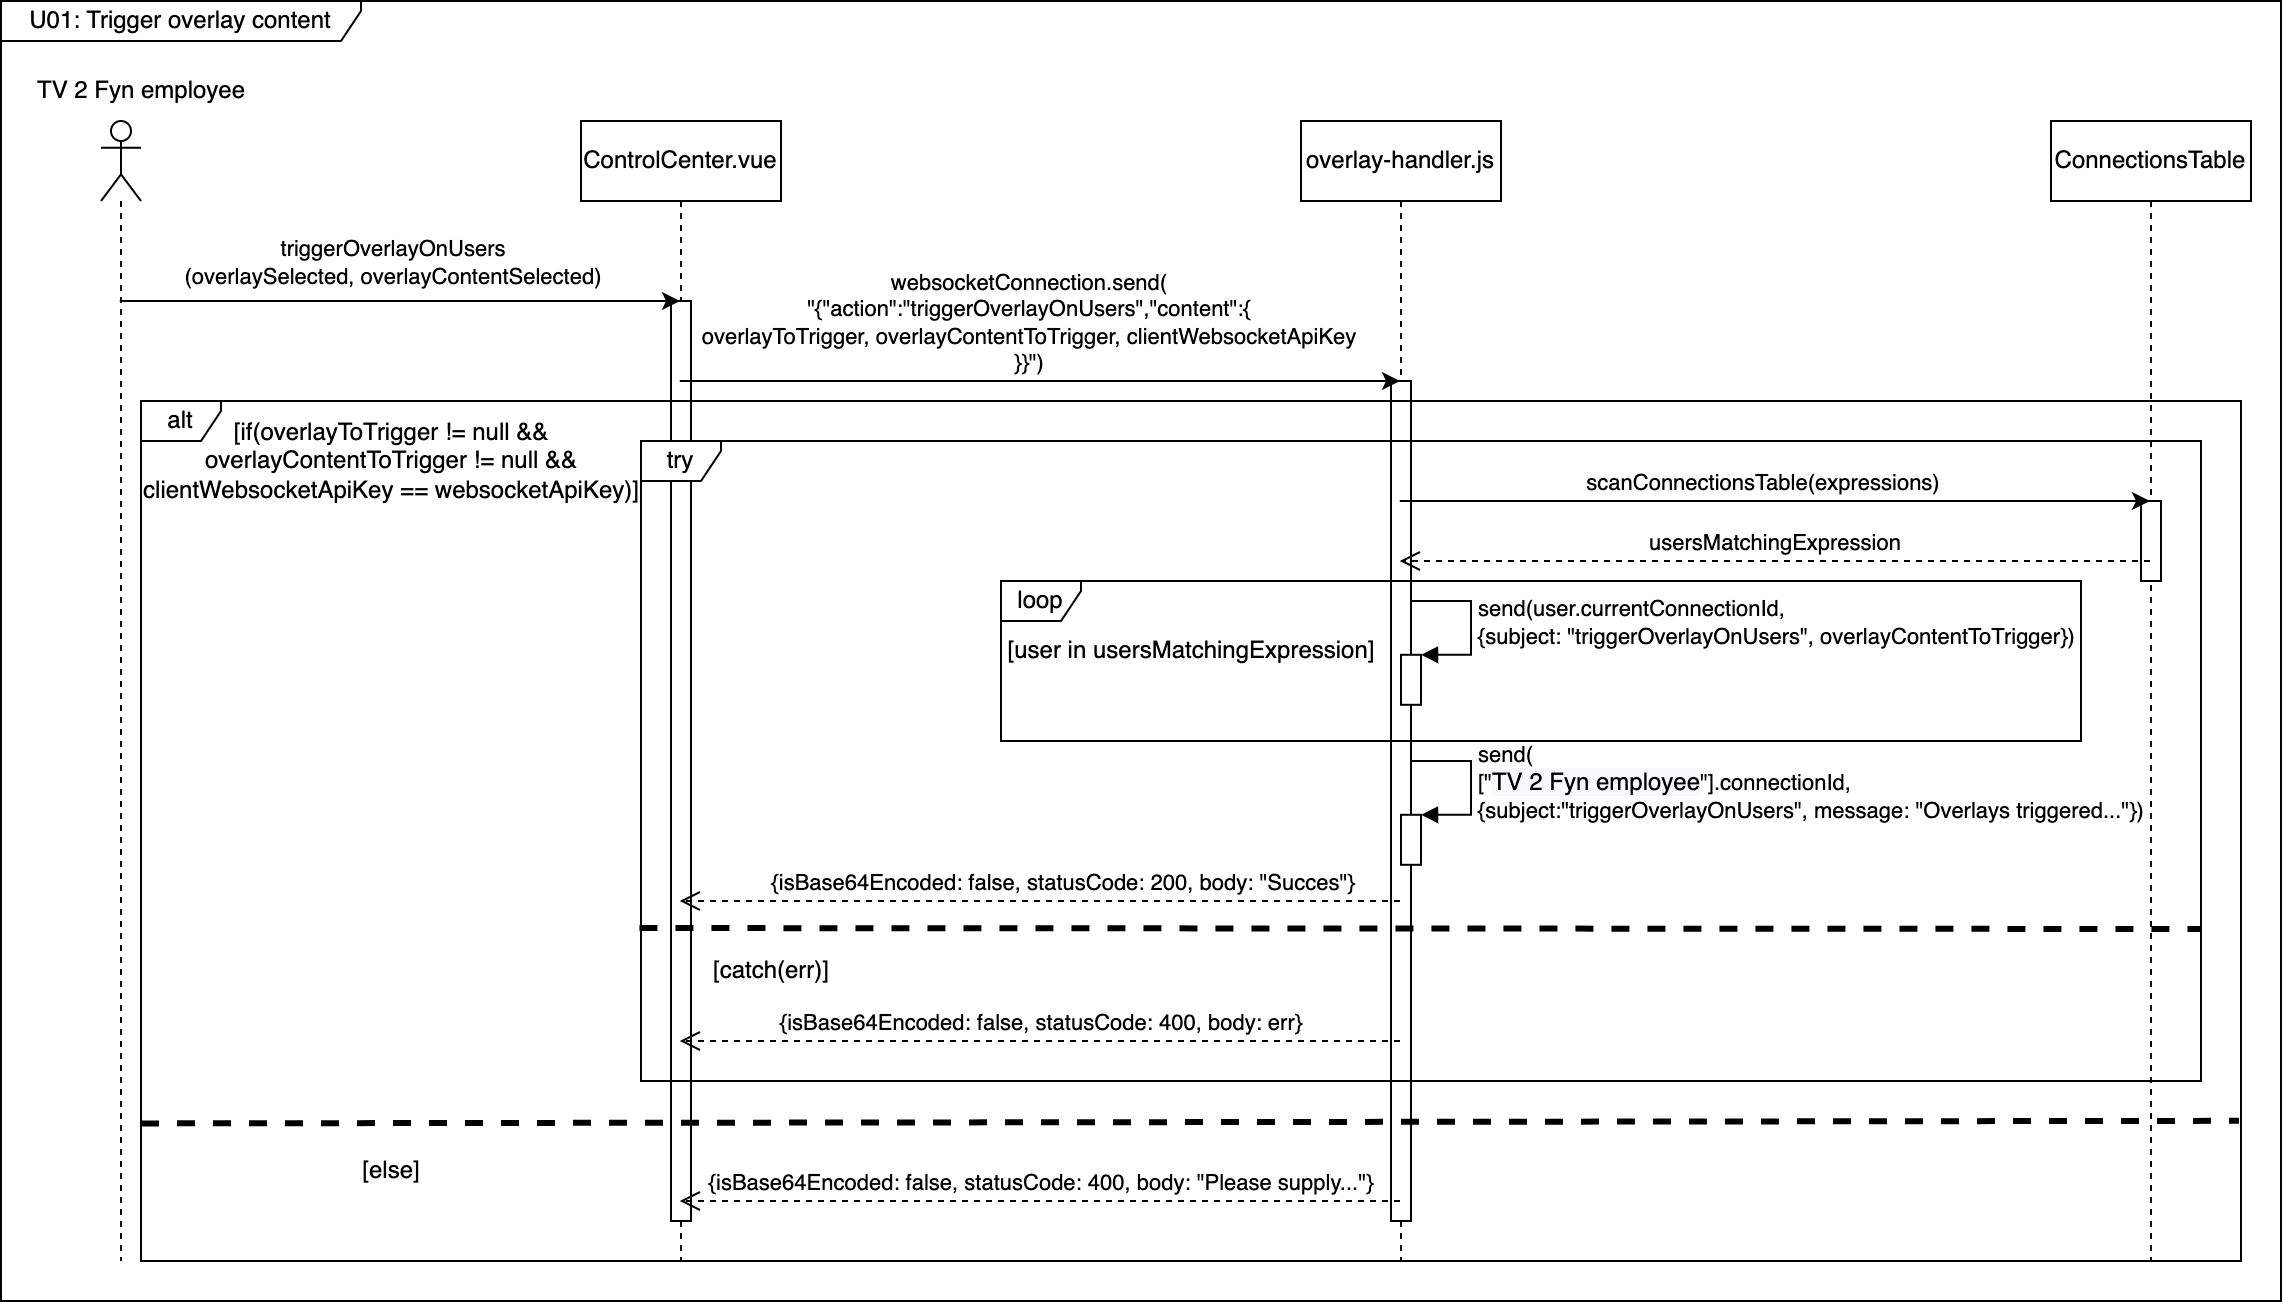

The diagram above was exported from draw.io. Its source (the exported page's mxGraphModel, read from the mxfile embedded in the PNG):
<mxGraphModel dx="1442" dy="1942" grid="1" gridSize="10" guides="1" tooltips="1" connect="1" arrows="1" fold="1" page="1" pageScale="1" pageWidth="850" pageHeight="1100" math="0" shadow="0">
  <root>
    <mxCell id="0" />
    <mxCell id="1" parent="0" />
    <mxCell id="cBYpY9BUWsZf4kX3-IHh-2" value="" style="shape=umlLifeline;participant=umlActor;perimeter=lifelinePerimeter;whiteSpace=wrap;html=1;container=1;collapsible=0;recursiveResize=0;verticalAlign=top;spacingTop=36;outlineConnect=0;" vertex="1" parent="1">
      <mxGeometry x="300" y="-230" width="20" height="570" as="geometry" />
    </mxCell>
    <mxCell id="cBYpY9BUWsZf4kX3-IHh-3" value="TV 2 Fyn employee" style="text;html=1;align=center;verticalAlign=middle;resizable=0;points=[];autosize=1;strokeColor=none;fillColor=none;" vertex="1" parent="1">
      <mxGeometry x="255" y="-260" width="130" height="30" as="geometry" />
    </mxCell>
    <mxCell id="cBYpY9BUWsZf4kX3-IHh-4" value="ControlCenter.vue" style="shape=umlLifeline;perimeter=lifelinePerimeter;whiteSpace=wrap;html=1;container=1;collapsible=0;recursiveResize=0;outlineConnect=0;" vertex="1" parent="1">
      <mxGeometry x="540" y="-230" width="100" height="570" as="geometry" />
    </mxCell>
    <mxCell id="cBYpY9BUWsZf4kX3-IHh-8" value="&lt;span style=&quot;color: rgba(0, 0, 0, 0); font-family: monospace; font-size: 0px; text-align: start;&quot;&gt;%3CmxGraphModel%3E%3Croot%3E%3CmxCell%20id%3D%220%22%2F%3E%3CmxCell%20id%3D%221%22%20parent%3D%220%22%2F%3E%3CmxCell%20id%3D%222%22%20value%3D%22U01%3A%20Trigger%20overlay%20content%22%20style%3D%22shape%3DumlFrame%3BwhiteSpace%3Dwrap%3Bhtml%3D1%3Bwidth%3D180%3Bheight%3D20%3B%22%20vertex%3D%221%22%20parent%3D%221%22%3E%3CmxGeometry%20x%3D%22-90%22%20y%3D%22-300%22%20width%3D%22300%22%20height%3D%22200%22%20as%3D%22geometry%22%2F%3E%3C%2FmxCell%3E%3C%2Froot%3E%3C%2FmxGraphModel%3E&lt;/span&gt;" style="html=1;points=[];perimeter=orthogonalPerimeter;" vertex="1" parent="cBYpY9BUWsZf4kX3-IHh-4">
      <mxGeometry x="45" y="90" width="10" height="460" as="geometry" />
    </mxCell>
    <mxCell id="cBYpY9BUWsZf4kX3-IHh-5" value="" style="endArrow=classic;html=1;rounded=0;" edge="1" parent="1" source="cBYpY9BUWsZf4kX3-IHh-2" target="cBYpY9BUWsZf4kX3-IHh-4">
      <mxGeometry width="50" height="50" relative="1" as="geometry">
        <mxPoint x="400" y="30" as="sourcePoint" />
        <mxPoint x="450" y="-20" as="targetPoint" />
        <Array as="points">
          <mxPoint x="450" y="-140" />
        </Array>
      </mxGeometry>
    </mxCell>
    <mxCell id="cBYpY9BUWsZf4kX3-IHh-6" value="triggerOverlayOnUsers&lt;br&gt;(overlaySelected, overlayContentSelected)" style="edgeLabel;html=1;align=center;verticalAlign=middle;resizable=0;points=[];labelBackgroundColor=default;" vertex="1" connectable="0" parent="cBYpY9BUWsZf4kX3-IHh-5">
      <mxGeometry x="-0.0647" y="4" relative="1" as="geometry">
        <mxPoint x="5" y="-16" as="offset" />
      </mxGeometry>
    </mxCell>
    <mxCell id="cBYpY9BUWsZf4kX3-IHh-7" value="overlay-handler.js" style="shape=umlLifeline;perimeter=lifelinePerimeter;whiteSpace=wrap;html=1;container=1;collapsible=0;recursiveResize=0;outlineConnect=0;" vertex="1" parent="1">
      <mxGeometry x="900" y="-230" width="100" height="570" as="geometry" />
    </mxCell>
    <mxCell id="cBYpY9BUWsZf4kX3-IHh-14" value="&lt;span style=&quot;color: rgba(0, 0, 0, 0); font-family: monospace; font-size: 0px; text-align: start;&quot;&gt;%3CmxGraphModel%3E%3Croot%3E%3CmxCell%20id%3D%220%22%2F%3E%3CmxCell%20id%3D%221%22%20parent%3D%220%22%2F%3E%3CmxCell%20id%3D%222%22%20value%3D%22U01%3A%20Trigger%20overlay%20content%22%20style%3D%22shape%3DumlFrame%3BwhiteSpace%3Dwrap%3Bhtml%3D1%3Bwidth%3D180%3Bheight%3D20%3B%22%20vertex%3D%221%22%20parent%3D%221%22%3E%3CmxGeometry%20x%3D%22-90%22%20y%3D%22-300%22%20width%3D%22300%22%20height%3D%22200%22%20as%3D%22geometry%22%2F%3E%3C%2FmxCell%3E%3C%2Froot%3E%3C%2FmxGraphModel%3E&lt;/span&gt;" style="html=1;points=[];perimeter=orthogonalPerimeter;" vertex="1" parent="cBYpY9BUWsZf4kX3-IHh-7">
      <mxGeometry x="45" y="130" width="10" height="420" as="geometry" />
    </mxCell>
    <mxCell id="cBYpY9BUWsZf4kX3-IHh-31" value="" style="html=1;points=[];perimeter=orthogonalPerimeter;labelBackgroundColor=default;" vertex="1" parent="cBYpY9BUWsZf4kX3-IHh-7">
      <mxGeometry x="50" y="266.9" width="10" height="25" as="geometry" />
    </mxCell>
    <mxCell id="cBYpY9BUWsZf4kX3-IHh-32" value="send(user.currentConnectionId, &lt;br&gt;{subject: &quot;triggerOverlayOnUsers&quot;, overlayContentToTrigger})" style="edgeStyle=orthogonalEdgeStyle;html=1;align=left;spacingLeft=2;endArrow=block;rounded=0;entryX=1;entryY=0;exitX=1;exitY=0.416;exitDx=0;exitDy=0;exitPerimeter=0;" edge="1" parent="cBYpY9BUWsZf4kX3-IHh-7" target="cBYpY9BUWsZf4kX3-IHh-31">
      <mxGeometry relative="1" as="geometry">
        <mxPoint x="55" y="240.01999999999987" as="sourcePoint" />
        <Array as="points">
          <mxPoint x="85" y="239.89999999999998" />
          <mxPoint x="85" y="266.9" />
        </Array>
      </mxGeometry>
    </mxCell>
    <mxCell id="cBYpY9BUWsZf4kX3-IHh-35" value="" style="html=1;points=[];perimeter=orthogonalPerimeter;labelBackgroundColor=default;" vertex="1" parent="cBYpY9BUWsZf4kX3-IHh-7">
      <mxGeometry x="50" y="346.9" width="10" height="25" as="geometry" />
    </mxCell>
    <mxCell id="cBYpY9BUWsZf4kX3-IHh-36" value="send(&lt;br&gt;[&quot;&lt;span style=&quot;font-size: 12px; text-align: center; background-color: rgb(248, 249, 250);&quot;&gt;TV 2 Fyn employee&lt;/span&gt;&quot;].connectionId,&lt;br&gt;{subject:&quot;triggerOverlayOnUsers&quot;, message: &quot;Overlays triggered...&quot;})" style="edgeStyle=orthogonalEdgeStyle;html=1;align=left;spacingLeft=2;endArrow=block;rounded=0;entryX=1;entryY=0;exitX=1;exitY=0.416;exitDx=0;exitDy=0;exitPerimeter=0;" edge="1" parent="cBYpY9BUWsZf4kX3-IHh-7" target="cBYpY9BUWsZf4kX3-IHh-35">
      <mxGeometry relative="1" as="geometry">
        <mxPoint x="55" y="320.02" as="sourcePoint" />
        <Array as="points">
          <mxPoint x="85" y="319.9" />
          <mxPoint x="85" y="346.9" />
        </Array>
      </mxGeometry>
    </mxCell>
    <mxCell id="cBYpY9BUWsZf4kX3-IHh-11" value="" style="endArrow=classic;html=1;rounded=0;" edge="1" parent="1" source="cBYpY9BUWsZf4kX3-IHh-4" target="cBYpY9BUWsZf4kX3-IHh-7">
      <mxGeometry width="50" height="50" relative="1" as="geometry">
        <mxPoint x="329.5" y="-130" as="sourcePoint" />
        <mxPoint x="599.5" y="-130" as="targetPoint" />
        <Array as="points">
          <mxPoint x="760" y="-100" />
        </Array>
      </mxGeometry>
    </mxCell>
    <mxCell id="cBYpY9BUWsZf4kX3-IHh-12" value="&lt;span style=&quot;text-align: left;&quot;&gt;websocketConnection.send(&lt;/span&gt;&lt;br style=&quot;text-align: left;&quot;&gt;&lt;span style=&quot;text-align: left;&quot;&gt;&quot;{&quot;action&quot;:&quot;triggerOverlayOnUsers&quot;,&lt;/span&gt;&lt;span style=&quot;text-align: left;&quot;&gt;&quot;content&quot;:{&lt;br&gt;overlayToTrigger, overlayContentToTrigger, clientWebsocketApiKey&lt;br&gt;}}&quot;)&lt;/span&gt;" style="edgeLabel;html=1;align=center;verticalAlign=middle;resizable=0;points=[];labelBackgroundColor=default;" vertex="1" connectable="0" parent="cBYpY9BUWsZf4kX3-IHh-11">
      <mxGeometry x="-0.0647" y="4" relative="1" as="geometry">
        <mxPoint x="5" y="-26" as="offset" />
      </mxGeometry>
    </mxCell>
    <mxCell id="cBYpY9BUWsZf4kX3-IHh-15" value="[if(overlayToTrigger != null &amp;amp;&amp;amp;&lt;br&gt;overlayContentToTrigger != null &amp;amp;&amp;amp;&lt;br&gt;&lt;div style=&quot;text-align: left;&quot;&gt;&lt;span style=&quot;background-color: initial;&quot;&gt;clientWebsocketApiKey == websocketApiKey)]&lt;/span&gt;&lt;/div&gt;" style="text;html=1;align=center;verticalAlign=middle;resizable=0;points=[];autosize=1;strokeColor=none;fillColor=none;" vertex="1" parent="1">
      <mxGeometry x="310" y="-90" width="270" height="60" as="geometry" />
    </mxCell>
    <mxCell id="cBYpY9BUWsZf4kX3-IHh-18" value="{isBase64Encoded: false, statusCode: 400, body: &quot;Please supply...&quot;}" style="html=1;verticalAlign=bottom;endArrow=open;dashed=1;endSize=8;rounded=0;" edge="1" parent="1" source="cBYpY9BUWsZf4kX3-IHh-7" target="cBYpY9BUWsZf4kX3-IHh-4">
      <mxGeometry relative="1" as="geometry">
        <mxPoint x="940" y="-50" as="sourcePoint" />
        <mxPoint x="860" y="-50" as="targetPoint" />
        <Array as="points">
          <mxPoint x="770" y="310" />
        </Array>
      </mxGeometry>
    </mxCell>
    <mxCell id="cBYpY9BUWsZf4kX3-IHh-23" value="ConnectionsTable" style="shape=umlLifeline;perimeter=lifelinePerimeter;whiteSpace=wrap;html=1;container=1;collapsible=0;recursiveResize=0;outlineConnect=0;" vertex="1" parent="1">
      <mxGeometry x="1275" y="-230" width="100" height="570" as="geometry" />
    </mxCell>
    <mxCell id="cBYpY9BUWsZf4kX3-IHh-24" value="&lt;span style=&quot;color: rgba(0, 0, 0, 0); font-family: monospace; font-size: 0px; text-align: start;&quot;&gt;%3CmxGraphModel%3E%3Croot%3E%3CmxCell%20id%3D%220%22%2F%3E%3CmxCell%20id%3D%221%22%20parent%3D%220%22%2F%3E%3CmxCell%20id%3D%222%22%20value%3D%22U01%3A%20Trigger%20overlay%20content%22%20style%3D%22shape%3DumlFrame%3BwhiteSpace%3Dwrap%3Bhtml%3D1%3Bwidth%3D180%3Bheight%3D20%3B%22%20vertex%3D%221%22%20parent%3D%221%22%3E%3CmxGeometry%20x%3D%22-90%22%20y%3D%22-300%22%20width%3D%22300%22%20height%3D%22200%22%20as%3D%22geometry%22%2F%3E%3C%2FmxCell%3E%3C%2Froot%3E%3C%2FmxGraphModel%3E&lt;/span&gt;" style="html=1;points=[];perimeter=orthogonalPerimeter;" vertex="1" parent="cBYpY9BUWsZf4kX3-IHh-23">
      <mxGeometry x="45" y="190" width="10" height="40" as="geometry" />
    </mxCell>
    <mxCell id="cBYpY9BUWsZf4kX3-IHh-19" value="" style="endArrow=classic;html=1;rounded=0;" edge="1" parent="1" source="cBYpY9BUWsZf4kX3-IHh-7" target="cBYpY9BUWsZf4kX3-IHh-23">
      <mxGeometry width="50" height="50" relative="1" as="geometry">
        <mxPoint x="329.5" y="-130" as="sourcePoint" />
        <mxPoint x="1270" y="-130" as="targetPoint" />
        <Array as="points">
          <mxPoint x="1130" y="-40" />
        </Array>
      </mxGeometry>
    </mxCell>
    <mxCell id="cBYpY9BUWsZf4kX3-IHh-20" value="&lt;span style=&quot;text-align: left;&quot;&gt;scanConnectionsTable(expressions)&lt;/span&gt;" style="edgeLabel;html=1;align=center;verticalAlign=middle;resizable=0;points=[];labelBackgroundColor=default;" vertex="1" connectable="0" parent="cBYpY9BUWsZf4kX3-IHh-19">
      <mxGeometry x="-0.0647" y="4" relative="1" as="geometry">
        <mxPoint x="5" y="-6" as="offset" />
      </mxGeometry>
    </mxCell>
    <mxCell id="cBYpY9BUWsZf4kX3-IHh-27" value="usersMatchingExpression" style="html=1;verticalAlign=bottom;endArrow=open;dashed=1;endSize=8;rounded=0;" edge="1" parent="1" source="cBYpY9BUWsZf4kX3-IHh-23" target="cBYpY9BUWsZf4kX3-IHh-7">
      <mxGeometry relative="1" as="geometry">
        <mxPoint x="1080" y="-50" as="sourcePoint" />
        <mxPoint x="1000" y="-50" as="targetPoint" />
        <Array as="points">
          <mxPoint x="1140" y="-10" />
        </Array>
      </mxGeometry>
    </mxCell>
    <mxCell id="cBYpY9BUWsZf4kX3-IHh-34" value="[user in usersMatchingExpression]" style="text;html=1;align=center;verticalAlign=middle;resizable=0;points=[];autosize=1;strokeColor=none;fillColor=none;" vertex="1" parent="1">
      <mxGeometry x="740" y="20" width="210" height="30" as="geometry" />
    </mxCell>
    <mxCell id="cBYpY9BUWsZf4kX3-IHh-37" value="{isBase64Encoded: false, statusCode: 200, body: &quot;Succes&quot;}" style="html=1;verticalAlign=bottom;endArrow=open;dashed=1;endSize=8;rounded=0;" edge="1" parent="1" source="cBYpY9BUWsZf4kX3-IHh-7" target="cBYpY9BUWsZf4kX3-IHh-4">
      <mxGeometry x="-0.0583" relative="1" as="geometry">
        <mxPoint x="959.5" y="60" as="sourcePoint" />
        <mxPoint x="1334.5" y="60" as="targetPoint" />
        <Array as="points">
          <mxPoint x="770" y="160" />
        </Array>
        <mxPoint x="1" as="offset" />
      </mxGeometry>
    </mxCell>
    <mxCell id="cBYpY9BUWsZf4kX3-IHh-38" value="" style="endArrow=none;dashed=1;html=1;rounded=0;entryX=0.999;entryY=0.837;entryDx=0;entryDy=0;entryPerimeter=0;fontStyle=0;fontSize=14;strokeWidth=3;exitX=0;exitY=0.84;exitDx=0;exitDy=0;exitPerimeter=0;" edge="1" parent="1" source="cBYpY9BUWsZf4kX3-IHh-13" target="cBYpY9BUWsZf4kX3-IHh-13">
      <mxGeometry width="50" height="50" relative="1" as="geometry">
        <mxPoint x="320" y="260" as="sourcePoint" />
        <mxPoint x="850" y="90" as="targetPoint" />
      </mxGeometry>
    </mxCell>
    <mxCell id="cBYpY9BUWsZf4kX3-IHh-39" value="[else]" style="text;html=1;align=center;verticalAlign=middle;resizable=0;points=[];autosize=1;strokeColor=none;fillColor=none;" vertex="1" parent="1">
      <mxGeometry x="420" y="280" width="50" height="30" as="geometry" />
    </mxCell>
    <mxCell id="cBYpY9BUWsZf4kX3-IHh-41" value="" style="endArrow=none;dashed=1;html=1;rounded=0;exitX=-0.001;exitY=0.761;exitDx=0;exitDy=0;exitPerimeter=0;fontStyle=0;fontSize=14;strokeWidth=3;" edge="1" parent="1" source="cBYpY9BUWsZf4kX3-IHh-28">
      <mxGeometry width="50" height="50" relative="1" as="geometry">
        <mxPoint x="328.95000000000005" y="286.7199999999998" as="sourcePoint" />
        <mxPoint x="1350" y="174" as="targetPoint" />
      </mxGeometry>
    </mxCell>
    <mxCell id="cBYpY9BUWsZf4kX3-IHh-42" value="[catch(err)]" style="text;html=1;align=center;verticalAlign=middle;resizable=0;points=[];autosize=1;strokeColor=none;fillColor=none;" vertex="1" parent="1">
      <mxGeometry x="595" y="180" width="80" height="30" as="geometry" />
    </mxCell>
    <mxCell id="cBYpY9BUWsZf4kX3-IHh-43" value="{isBase64Encoded: false, statusCode: 400, body: err}" style="html=1;verticalAlign=bottom;endArrow=open;dashed=1;endSize=8;rounded=0;" edge="1" parent="1" source="cBYpY9BUWsZf4kX3-IHh-7" target="cBYpY9BUWsZf4kX3-IHh-4">
      <mxGeometry relative="1" as="geometry">
        <mxPoint x="959.5000000000005" y="340" as="sourcePoint" />
        <mxPoint x="599.3888888888889" y="340" as="targetPoint" />
        <Array as="points">
          <mxPoint x="780" y="230" />
        </Array>
      </mxGeometry>
    </mxCell>
    <mxCell id="cBYpY9BUWsZf4kX3-IHh-33" value="loop" style="shape=umlFrame;whiteSpace=wrap;html=1;width=40;height=20;" vertex="1" parent="1">
      <mxGeometry x="750" width="540" height="80" as="geometry" />
    </mxCell>
    <mxCell id="cBYpY9BUWsZf4kX3-IHh-28" value="try" style="shape=umlFrame;whiteSpace=wrap;html=1;width=40;height=20;" vertex="1" parent="1">
      <mxGeometry x="570" y="-70" width="780" height="320" as="geometry" />
    </mxCell>
    <mxCell id="cBYpY9BUWsZf4kX3-IHh-13" value="alt" style="shape=umlFrame;whiteSpace=wrap;html=1;width=40;height=20;" vertex="1" parent="1">
      <mxGeometry x="320" y="-90" width="1050" height="430" as="geometry" />
    </mxCell>
    <mxCell id="cBYpY9BUWsZf4kX3-IHh-1" value="U01: Trigger overlay content" style="shape=umlFrame;whiteSpace=wrap;html=1;width=180;height=20;" vertex="1" parent="1">
      <mxGeometry x="250" y="-290" width="1140" height="650" as="geometry" />
    </mxCell>
  </root>
</mxGraphModel>